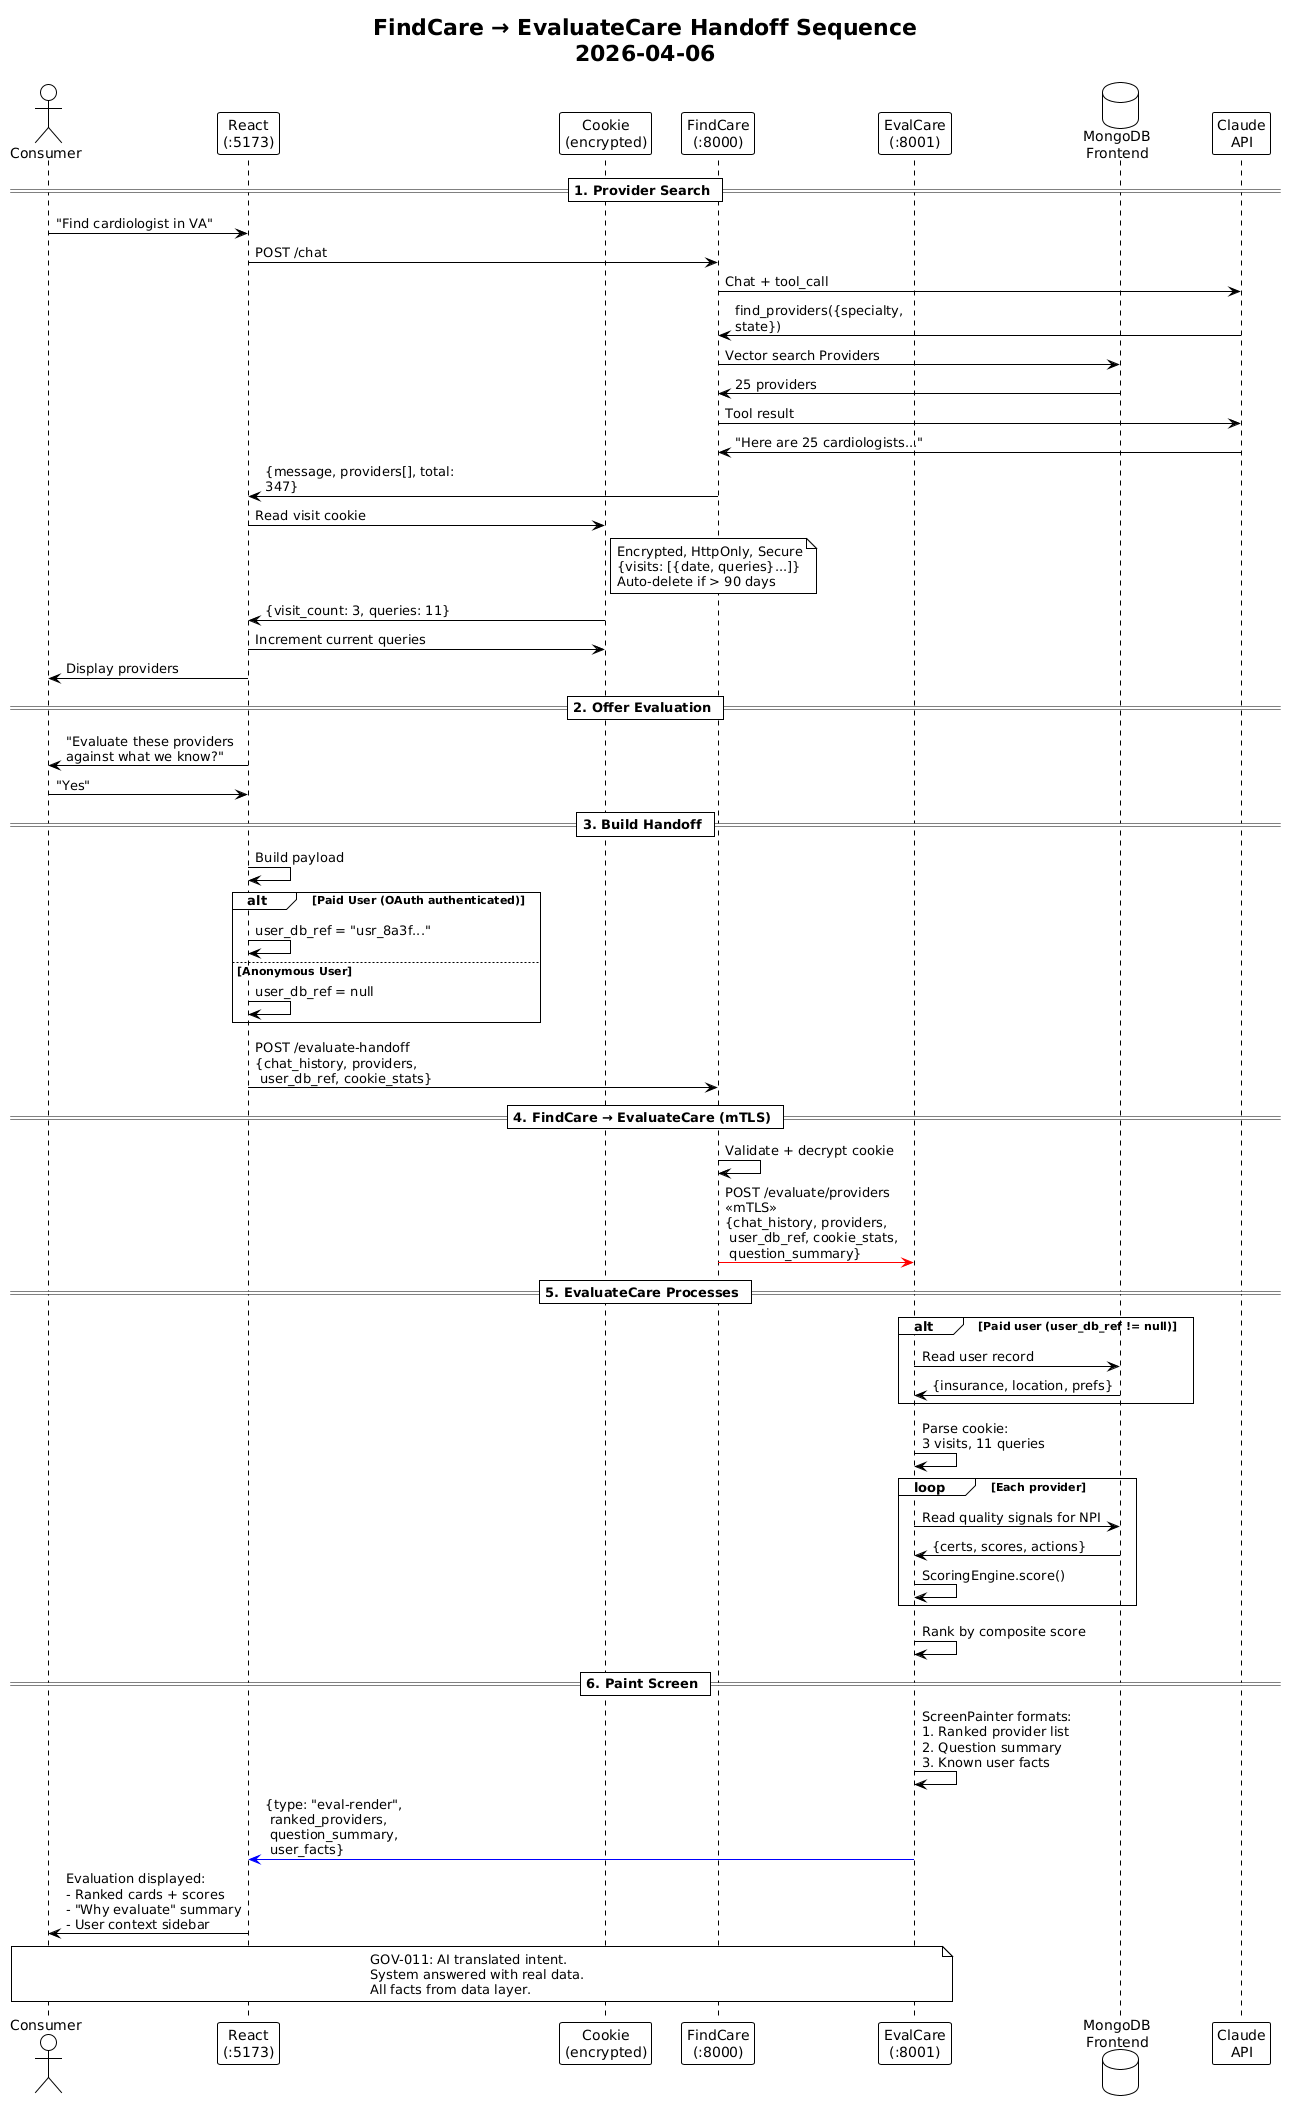

The diagram above was rendered by PlantUML. Its source (embedded in the PNG):
@startuml
!theme plain
title FindCare → EvaluateCare Handoff Sequence\n2026-04-06

skinparam backgroundColor white
skinparam maxMessageSize 200

actor "Consumer" as user
participant "React\n(:5173)" as react
participant "Cookie\n(encrypted)" as cookie
participant "FindCare\n(:8000)" as fc
participant "EvalCare\n(:8001)" as ec
database "MongoDB\nFrontend" as db
participant "Claude\nAPI" as llm

== 1. Provider Search ==

user -> react : "Find cardiologist in VA"
react -> fc : POST /chat
fc -> llm : Chat + tool_call
llm -> fc : find_providers({specialty, state})
fc -> db : Vector search Providers
db -> fc : 25 providers
fc -> llm : Tool result
llm -> fc : "Here are 25 cardiologists..."
fc -> react : {message, providers[], total: 347}

react -> cookie : Read visit cookie
note right of cookie
  Encrypted, HttpOnly, Secure
  {visits: [{date, queries}...]}
  Auto-delete if > 90 days
end note
cookie -> react : {visit_count: 3, queries: 11}
react -> cookie : Increment current queries

react -> user : Display providers

== 2. Offer Evaluation ==

react -> user : "Evaluate these providers\nagainst what we know?"
user -> react : "Yes"

== 3. Build Handoff ==

react -> react : Build payload

alt Paid User (OAuth authenticated)
  react -> react : user_db_ref = "usr_8a3f..."
else Anonymous User
  react -> react : user_db_ref = null
end

react -> fc : POST /evaluate-handoff\n{chat_history, providers,\n user_db_ref, cookie_stats}

== 4. FindCare → EvaluateCare (mTLS) ==

fc -> fc : Validate + decrypt cookie
fc -[#red]> ec : POST /evaluate/providers <<mTLS>>\n{chat_history, providers,\n user_db_ref, cookie_stats,\n question_summary}

== 5. EvaluateCare Processes ==

alt Paid user (user_db_ref != null)
  ec -> db : Read user record
  db -> ec : {insurance, location, prefs}
end

ec -> ec : Parse cookie:\n3 visits, 11 queries

loop Each provider
  ec -> db : Read quality signals for NPI
  db -> ec : {certs, scores, actions}
  ec -> ec : ScoringEngine.score()
end

ec -> ec : Rank by composite score

== 6. Paint Screen ==

ec -> ec : ScreenPainter formats:\n1. Ranked provider list\n2. Question summary\n3. Known user facts

ec -[#blue]> react : {type: "eval-render",\n ranked_providers,\n question_summary,\n user_facts}

react -> user : Evaluation displayed:\n- Ranked cards + scores\n- "Why evaluate" summary\n- User context sidebar

note over user, ec
  GOV-011: AI translated intent.
  System answered with real data.
  All facts from data layer.
end note
@enduml